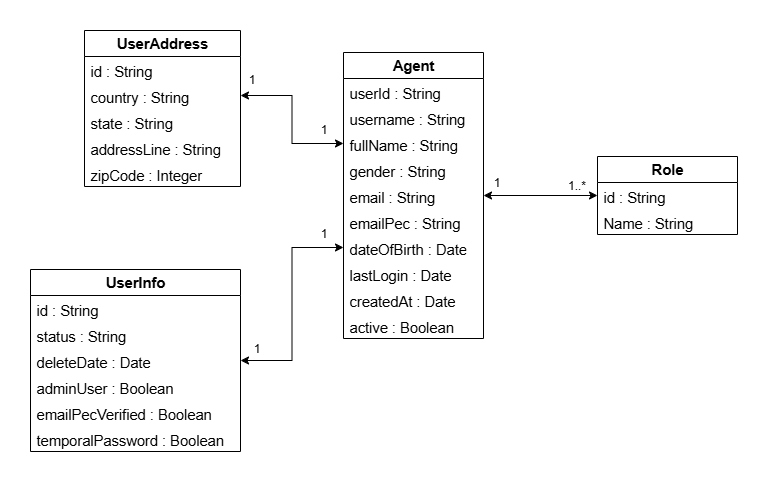

The diagram above was exported from draw.io. Its source (the exported page's mxGraphModel, read from the mxfile embedded in the PNG):
<mxGraphModel dx="1861" dy="540" grid="0" gridSize="10" guides="1" tooltips="1" connect="1" arrows="1" fold="1" page="1" pageScale="1" pageWidth="827" pageHeight="1169" math="0" shadow="0">
  <root>
    <mxCell id="0" />
    <mxCell id="1" parent="0" />
    <mxCell id="Igcqf5taTYpdPInG49i8-39" style="edgeStyle=orthogonalEdgeStyle;rounded=0;orthogonalLoop=1;jettySize=auto;html=1;entryX=0;entryY=0.5;entryDx=0;entryDy=0;strokeColor=default;startArrow=classic;startFill=1;" parent="1" source="Igcqf5taTYpdPInG49i8-4" target="Igcqf5taTYpdPInG49i8-22" edge="1">
      <mxGeometry relative="1" as="geometry" />
    </mxCell>
    <mxCell id="Igcqf5taTYpdPInG49i8-4" value="&lt;span id=&quot;docs-internal-guid-aced33e2-7fff-702f-51e1-bc226de704e4&quot;&gt;&lt;span style=&quot;font-size: 11pt; font-family: Arial, sans-serif; background-color: transparent; font-variant-numeric: normal; font-variant-east-asian: normal; font-variant-alternates: normal; font-variant-position: normal; font-variant-emoji: normal; vertical-align: baseline; white-space-collapse: preserve;&quot;&gt;&lt;b&gt;Agent&lt;/b&gt;&lt;/span&gt;&lt;/span&gt;" style="swimlane;fontStyle=0;childLayout=stackLayout;horizontal=1;startSize=26;fillColor=none;horizontalStack=0;resizeParent=1;resizeParentMax=0;resizeLast=0;collapsible=1;marginBottom=0;whiteSpace=wrap;html=1;" parent="1" vertex="1">
      <mxGeometry x="85" y="36" width="140" height="286" as="geometry" />
    </mxCell>
    <mxCell id="Igcqf5taTYpdPInG49i8-5" value="&lt;span id=&quot;docs-internal-guid-23f21267-7fff-27da-7493-ad5ca69e473f&quot;&gt;&lt;span style=&quot;font-size: 11pt; font-family: Arial, sans-serif; background-color: transparent; font-variant-numeric: normal; font-variant-east-asian: normal; font-variant-alternates: normal; font-variant-position: normal; font-variant-emoji: normal; vertical-align: baseline; white-space-collapse: preserve;&quot;&gt;userId : String&lt;/span&gt;&lt;/span&gt;" style="text;strokeColor=none;fillColor=none;align=left;verticalAlign=top;spacingLeft=4;spacingRight=4;overflow=hidden;rotatable=0;points=[[0,0.5],[1,0.5]];portConstraint=eastwest;whiteSpace=wrap;html=1;" parent="Igcqf5taTYpdPInG49i8-4" vertex="1">
      <mxGeometry y="26" width="140" height="26" as="geometry" />
    </mxCell>
    <mxCell id="Igcqf5taTYpdPInG49i8-6" value="&lt;span id=&quot;docs-internal-guid-363c211c-7fff-490d-a57f-9447b0e65c82&quot;&gt;&lt;span style=&quot;font-size: 11pt; font-family: Arial, sans-serif; background-color: transparent; font-variant-numeric: normal; font-variant-east-asian: normal; font-variant-alternates: normal; font-variant-position: normal; font-variant-emoji: normal; vertical-align: baseline; white-space-collapse: preserve;&quot;&gt;username&lt;/span&gt;&lt;/span&gt;&lt;span style=&quot;font-family: Arial, sans-serif; font-size: 14.6667px; white-space-collapse: preserve;&quot;&gt; : String&lt;/span&gt;" style="text;strokeColor=none;fillColor=none;align=left;verticalAlign=top;spacingLeft=4;spacingRight=4;overflow=hidden;rotatable=0;points=[[0,0.5],[1,0.5]];portConstraint=eastwest;whiteSpace=wrap;html=1;" parent="Igcqf5taTYpdPInG49i8-4" vertex="1">
      <mxGeometry y="52" width="140" height="26" as="geometry" />
    </mxCell>
    <mxCell id="Igcqf5taTYpdPInG49i8-7" value="&lt;span id=&quot;docs-internal-guid-e04b739e-7fff-60c2-c259-381310521e9b&quot;&gt;&lt;span style=&quot;font-size: 11pt; font-family: Arial, sans-serif; background-color: transparent; font-variant-numeric: normal; font-variant-east-asian: normal; font-variant-alternates: normal; font-variant-position: normal; font-variant-emoji: normal; vertical-align: baseline; white-space-collapse: preserve;&quot;&gt;fullName&lt;/span&gt;&lt;/span&gt;&lt;span style=&quot;font-family: Arial, sans-serif; font-size: 14.6667px; white-space-collapse: preserve;&quot;&gt; : String&lt;/span&gt;" style="text;strokeColor=none;fillColor=none;align=left;verticalAlign=top;spacingLeft=4;spacingRight=4;overflow=hidden;rotatable=0;points=[[0,0.5],[1,0.5]];portConstraint=eastwest;whiteSpace=wrap;html=1;" parent="Igcqf5taTYpdPInG49i8-4" vertex="1">
      <mxGeometry y="78" width="140" height="26" as="geometry" />
    </mxCell>
    <mxCell id="Igcqf5taTYpdPInG49i8-11" value="&lt;span id=&quot;docs-internal-guid-5572d274-7fff-9a45-a40e-762b7903797a&quot;&gt;&lt;span style=&quot;font-size: 11pt; font-family: Arial, sans-serif; background-color: transparent; font-variant-numeric: normal; font-variant-east-asian: normal; font-variant-alternates: normal; font-variant-position: normal; font-variant-emoji: normal; vertical-align: baseline; white-space-collapse: preserve;&quot;&gt;gender&lt;/span&gt;&lt;/span&gt;&lt;span style=&quot;font-family: Arial, sans-serif; font-size: 14.6667px; white-space-collapse: preserve;&quot;&gt; : String&lt;/span&gt;" style="text;strokeColor=none;fillColor=none;align=left;verticalAlign=top;spacingLeft=4;spacingRight=4;overflow=hidden;rotatable=0;points=[[0,0.5],[1,0.5]];portConstraint=eastwest;whiteSpace=wrap;html=1;" parent="Igcqf5taTYpdPInG49i8-4" vertex="1">
      <mxGeometry y="104" width="140" height="26" as="geometry" />
    </mxCell>
    <mxCell id="Igcqf5taTYpdPInG49i8-12" value="&lt;span id=&quot;docs-internal-guid-8a92ea87-7fff-cd8f-b729-8d514fc04160&quot;&gt;&lt;span style=&quot;font-size: 11pt; font-family: Arial, sans-serif; background-color: transparent; font-variant-numeric: normal; font-variant-east-asian: normal; font-variant-alternates: normal; font-variant-position: normal; font-variant-emoji: normal; vertical-align: baseline; white-space-collapse: preserve;&quot;&gt;email&lt;/span&gt;&lt;/span&gt;&lt;span style=&quot;font-family: Arial, sans-serif; font-size: 14.6667px; white-space-collapse: preserve;&quot;&gt; : String&lt;/span&gt;" style="text;strokeColor=none;fillColor=none;align=left;verticalAlign=top;spacingLeft=4;spacingRight=4;overflow=hidden;rotatable=0;points=[[0,0.5],[1,0.5]];portConstraint=eastwest;whiteSpace=wrap;html=1;" parent="Igcqf5taTYpdPInG49i8-4" vertex="1">
      <mxGeometry y="130" width="140" height="26" as="geometry" />
    </mxCell>
    <mxCell id="Igcqf5taTYpdPInG49i8-13" value="&lt;span id=&quot;docs-internal-guid-ba0945db-7fff-f196-73b8-dc7034a3919c&quot;&gt;&lt;span style=&quot;font-size: 11pt; font-family: Arial, sans-serif; background-color: transparent; font-variant-numeric: normal; font-variant-east-asian: normal; font-variant-alternates: normal; font-variant-position: normal; font-variant-emoji: normal; vertical-align: baseline; white-space-collapse: preserve;&quot;&gt;emailPec&lt;/span&gt;&lt;/span&gt;&lt;span style=&quot;font-family: Arial, sans-serif; font-size: 14.6667px; white-space-collapse: preserve;&quot;&gt; : String&lt;/span&gt;" style="text;strokeColor=none;fillColor=none;align=left;verticalAlign=top;spacingLeft=4;spacingRight=4;overflow=hidden;rotatable=0;points=[[0,0.5],[1,0.5]];portConstraint=eastwest;whiteSpace=wrap;html=1;" parent="Igcqf5taTYpdPInG49i8-4" vertex="1">
      <mxGeometry y="156" width="140" height="26" as="geometry" />
    </mxCell>
    <mxCell id="Igcqf5taTYpdPInG49i8-14" value="&lt;span id=&quot;docs-internal-guid-af4ef67b-7fff-603a-ae7b-c82ffabc9c6e&quot;&gt;&lt;span style=&quot;font-size: 11pt; font-family: Arial, sans-serif; background-color: transparent; font-variant-numeric: normal; font-variant-east-asian: normal; font-variant-alternates: normal; font-variant-position: normal; font-variant-emoji: normal; vertical-align: baseline; white-space-collapse: preserve;&quot;&gt;dateOfBirth&lt;/span&gt;&lt;/span&gt;&lt;span style=&quot;font-family: Arial, sans-serif; font-size: 14.6667px; white-space-collapse: preserve;&quot;&gt; : &lt;/span&gt;&lt;font face=&quot;Arial, sans-serif&quot;&gt;&lt;span style=&quot;font-size: 14.6667px; white-space-collapse: preserve;&quot;&gt;Date&lt;/span&gt;&lt;/font&gt;" style="text;strokeColor=none;fillColor=none;align=left;verticalAlign=top;spacingLeft=4;spacingRight=4;overflow=hidden;rotatable=0;points=[[0,0.5],[1,0.5]];portConstraint=eastwest;whiteSpace=wrap;html=1;" parent="Igcqf5taTYpdPInG49i8-4" vertex="1">
      <mxGeometry y="182" width="140" height="26" as="geometry" />
    </mxCell>
    <mxCell id="Igcqf5taTYpdPInG49i8-15" value="&lt;span id=&quot;docs-internal-guid-de1c10dd-7fff-7caa-8d89-e0fd67c071dd&quot;&gt;&lt;span style=&quot;font-size: 11pt; font-family: Arial, sans-serif; background-color: transparent; font-variant-numeric: normal; font-variant-east-asian: normal; font-variant-alternates: normal; font-variant-position: normal; font-variant-emoji: normal; vertical-align: baseline; white-space-collapse: preserve;&quot;&gt;lastLogin&lt;/span&gt;&lt;/span&gt;&lt;span style=&quot;font-family: Arial, sans-serif; font-size: 14.6667px; white-space-collapse: preserve;&quot;&gt; : &lt;/span&gt;&lt;font face=&quot;Arial, sans-serif&quot;&gt;&lt;span style=&quot;font-size: 14.6667px; white-space-collapse: preserve;&quot;&gt;Date&lt;/span&gt;&lt;/font&gt;" style="text;strokeColor=none;fillColor=none;align=left;verticalAlign=top;spacingLeft=4;spacingRight=4;overflow=hidden;rotatable=0;points=[[0,0.5],[1,0.5]];portConstraint=eastwest;whiteSpace=wrap;html=1;" parent="Igcqf5taTYpdPInG49i8-4" vertex="1">
      <mxGeometry y="208" width="140" height="26" as="geometry" />
    </mxCell>
    <mxCell id="Igcqf5taTYpdPInG49i8-16" value="&lt;span id=&quot;docs-internal-guid-54e186c1-7fff-9888-d787-44f910526832&quot;&gt;&lt;span style=&quot;font-size: 11pt; font-family: Arial, sans-serif; background-color: transparent; font-variant-numeric: normal; font-variant-east-asian: normal; font-variant-alternates: normal; font-variant-position: normal; font-variant-emoji: normal; vertical-align: baseline; white-space-collapse: preserve;&quot;&gt;createdAt&lt;/span&gt;&lt;/span&gt;&lt;span style=&quot;font-family: Arial, sans-serif; font-size: 14.6667px; white-space-collapse: preserve;&quot;&gt; : &lt;/span&gt;&lt;font face=&quot;Arial, sans-serif&quot;&gt;&lt;span style=&quot;font-size: 14.6667px; white-space-collapse: preserve;&quot;&gt;Date&lt;/span&gt;&lt;/font&gt;" style="text;strokeColor=none;fillColor=none;align=left;verticalAlign=top;spacingLeft=4;spacingRight=4;overflow=hidden;rotatable=0;points=[[0,0.5],[1,0.5]];portConstraint=eastwest;whiteSpace=wrap;html=1;" parent="Igcqf5taTYpdPInG49i8-4" vertex="1">
      <mxGeometry y="234" width="140" height="26" as="geometry" />
    </mxCell>
    <mxCell id="Igcqf5taTYpdPInG49i8-17" value="&lt;span id=&quot;docs-internal-guid-9933f817-7fff-d85e-e6a1-c1b12d882459&quot;&gt;&lt;span style=&quot;font-size: 11pt; font-family: Arial, sans-serif; background-color: transparent; font-variant-numeric: normal; font-variant-east-asian: normal; font-variant-alternates: normal; font-variant-position: normal; font-variant-emoji: normal; vertical-align: baseline; white-space-collapse: preserve;&quot;&gt;active : Boolean    &lt;/span&gt;&lt;/span&gt;" style="text;strokeColor=none;fillColor=none;align=left;verticalAlign=top;spacingLeft=4;spacingRight=4;overflow=hidden;rotatable=0;points=[[0,0.5],[1,0.5]];portConstraint=eastwest;whiteSpace=wrap;html=1;" parent="Igcqf5taTYpdPInG49i8-4" vertex="1">
      <mxGeometry y="260" width="140" height="26" as="geometry" />
    </mxCell>
    <mxCell id="Igcqf5taTYpdPInG49i8-18" value="&lt;span id=&quot;docs-internal-guid-730d5aa4-7fff-74c2-d93c-0c20072ae1aa&quot;&gt;&lt;span style=&quot;font-size: 11pt; font-family: Arial, sans-serif; background-color: transparent; font-variant-numeric: normal; font-variant-east-asian: normal; font-variant-alternates: normal; font-variant-position: normal; font-variant-emoji: normal; vertical-align: baseline; white-space-collapse: preserve;&quot;&gt;&lt;b&gt;Role&lt;/b&gt;&lt;/span&gt;&lt;/span&gt;" style="swimlane;fontStyle=0;childLayout=stackLayout;horizontal=1;startSize=26;fillColor=none;horizontalStack=0;resizeParent=1;resizeParentMax=0;resizeLast=0;collapsible=1;marginBottom=0;whiteSpace=wrap;html=1;" parent="1" vertex="1">
      <mxGeometry x="339" y="140" width="140" height="78" as="geometry" />
    </mxCell>
    <mxCell id="Igcqf5taTYpdPInG49i8-22" value="&lt;span id=&quot;docs-internal-guid-23f21267-7fff-27da-7493-ad5ca69e473f&quot;&gt;&lt;span style=&quot;font-size: 11pt; font-family: Arial, sans-serif; background-color: transparent; font-variant-numeric: normal; font-variant-east-asian: normal; font-variant-alternates: normal; font-variant-position: normal; font-variant-emoji: normal; vertical-align: baseline; white-space-collapse: preserve;&quot;&gt;id : String&lt;/span&gt;&lt;/span&gt;" style="text;strokeColor=none;fillColor=none;align=left;verticalAlign=top;spacingLeft=4;spacingRight=4;overflow=hidden;rotatable=0;points=[[0,0.5],[1,0.5]];portConstraint=eastwest;whiteSpace=wrap;html=1;" parent="Igcqf5taTYpdPInG49i8-18" vertex="1">
      <mxGeometry y="26" width="140" height="26" as="geometry" />
    </mxCell>
    <mxCell id="Igcqf5taTYpdPInG49i8-23" value="&lt;span id=&quot;docs-internal-guid-23f21267-7fff-27da-7493-ad5ca69e473f&quot;&gt;&lt;span style=&quot;font-size: 11pt; font-family: Arial, sans-serif; background-color: transparent; font-variant-numeric: normal; font-variant-east-asian: normal; font-variant-alternates: normal; font-variant-position: normal; font-variant-emoji: normal; vertical-align: baseline; white-space-collapse: preserve;&quot;&gt;Name&lt;/span&gt;&lt;/span&gt;&lt;span style=&quot;background-color: transparent; font-family: Arial, sans-serif; font-size: 11pt; white-space-collapse: preserve; color: light-dark(rgb(0, 0, 0), rgb(255, 255, 255));&quot;&gt; : String&lt;/span&gt;" style="text;strokeColor=none;fillColor=none;align=left;verticalAlign=top;spacingLeft=4;spacingRight=4;overflow=hidden;rotatable=0;points=[[0,0.5],[1,0.5]];portConstraint=eastwest;whiteSpace=wrap;html=1;" parent="Igcqf5taTYpdPInG49i8-18" vertex="1">
      <mxGeometry y="52" width="140" height="26" as="geometry" />
    </mxCell>
    <mxCell id="Igcqf5taTYpdPInG49i8-24" value="&lt;font face=&quot;Arial, sans-serif&quot;&gt;&lt;span style=&quot;font-size: 14.6667px; white-space-collapse: preserve;&quot;&gt;&lt;b&gt;UserInfo&lt;/b&gt;&lt;/span&gt;&lt;/font&gt;" style="swimlane;fontStyle=0;childLayout=stackLayout;horizontal=1;startSize=26;fillColor=none;horizontalStack=0;resizeParent=1;resizeParentMax=0;resizeLast=0;collapsible=1;marginBottom=0;whiteSpace=wrap;html=1;" parent="1" vertex="1">
      <mxGeometry x="-228" y="253" width="210" height="182" as="geometry" />
    </mxCell>
    <mxCell id="Igcqf5taTYpdPInG49i8-25" value="&lt;span id=&quot;docs-internal-guid-23f21267-7fff-27da-7493-ad5ca69e473f&quot;&gt;&lt;span style=&quot;font-size: 11pt; font-family: Arial, sans-serif; background-color: transparent; font-variant-numeric: normal; font-variant-east-asian: normal; font-variant-alternates: normal; font-variant-position: normal; font-variant-emoji: normal; vertical-align: baseline; white-space-collapse: preserve;&quot;&gt;id : String&lt;/span&gt;&lt;/span&gt;" style="text;strokeColor=none;fillColor=none;align=left;verticalAlign=top;spacingLeft=4;spacingRight=4;overflow=hidden;rotatable=0;points=[[0,0.5],[1,0.5]];portConstraint=eastwest;whiteSpace=wrap;html=1;" parent="Igcqf5taTYpdPInG49i8-24" vertex="1">
      <mxGeometry y="26" width="210" height="26" as="geometry" />
    </mxCell>
    <mxCell id="Igcqf5taTYpdPInG49i8-26" value="&lt;span style=&quot;background-color: transparent;&quot;&gt;&lt;font style=&quot;color: rgb(0, 0, 0);&quot;&gt;&lt;font face=&quot;Arial, sans-serif&quot;&gt;&lt;span style=&quot;font-size: 14.6667px; white-space-collapse: preserve;&quot;&gt;status&lt;/span&gt;&lt;/font&gt;&lt;font face=&quot;Arial, sans-serif&quot;&gt;&lt;span style=&quot;font-size: 11pt; white-space-collapse: preserve;&quot;&gt; : String&lt;/span&gt;&lt;/font&gt;&lt;/font&gt;&lt;/span&gt;" style="text;strokeColor=none;fillColor=none;align=left;verticalAlign=top;spacingLeft=4;spacingRight=4;overflow=hidden;rotatable=0;points=[[0,0.5],[1,0.5]];portConstraint=eastwest;whiteSpace=wrap;html=1;" parent="Igcqf5taTYpdPInG49i8-24" vertex="1">
      <mxGeometry y="52" width="210" height="26" as="geometry" />
    </mxCell>
    <mxCell id="Igcqf5taTYpdPInG49i8-28" value="&lt;font face=&quot;Arial, sans-serif&quot;&gt;&lt;span style=&quot;font-size: 14.6667px; white-space-collapse: preserve;&quot;&gt;deleteDate : Date&lt;/span&gt;&lt;/font&gt;" style="text;strokeColor=none;fillColor=none;align=left;verticalAlign=top;spacingLeft=4;spacingRight=4;overflow=hidden;rotatable=0;points=[[0,0.5],[1,0.5]];portConstraint=eastwest;whiteSpace=wrap;html=1;" parent="Igcqf5taTYpdPInG49i8-24" vertex="1">
      <mxGeometry y="78" width="210" height="26" as="geometry" />
    </mxCell>
    <mxCell id="Igcqf5taTYpdPInG49i8-29" value="&lt;font face=&quot;Arial, sans-serif&quot;&gt;&lt;span style=&quot;font-size: 14.6667px; white-space-collapse: preserve;&quot;&gt;adminUser : Boolean&lt;/span&gt;&lt;/font&gt;" style="text;strokeColor=none;fillColor=none;align=left;verticalAlign=top;spacingLeft=4;spacingRight=4;overflow=hidden;rotatable=0;points=[[0,0.5],[1,0.5]];portConstraint=eastwest;whiteSpace=wrap;html=1;" parent="Igcqf5taTYpdPInG49i8-24" vertex="1">
      <mxGeometry y="104" width="210" height="26" as="geometry" />
    </mxCell>
    <mxCell id="Igcqf5taTYpdPInG49i8-30" value="&lt;font face=&quot;Arial, sans-serif&quot;&gt;&lt;span style=&quot;font-size: 14.6667px; white-space-collapse: preserve;&quot;&gt;emailPecVerified : Boolean&lt;/span&gt;&lt;/font&gt;" style="text;strokeColor=none;fillColor=none;align=left;verticalAlign=top;spacingLeft=4;spacingRight=4;overflow=hidden;rotatable=0;points=[[0,0.5],[1,0.5]];portConstraint=eastwest;whiteSpace=wrap;html=1;" parent="Igcqf5taTYpdPInG49i8-24" vertex="1">
      <mxGeometry y="130" width="210" height="26" as="geometry" />
    </mxCell>
    <mxCell id="Igcqf5taTYpdPInG49i8-31" value="&lt;font face=&quot;Arial, sans-serif&quot;&gt;&lt;span style=&quot;font-size: 14.6667px; white-space-collapse: preserve;&quot;&gt;temporalPassword : Boolean&lt;/span&gt;&lt;/font&gt;&amp;nbsp;" style="text;strokeColor=none;fillColor=none;align=left;verticalAlign=top;spacingLeft=4;spacingRight=4;overflow=hidden;rotatable=0;points=[[0,0.5],[1,0.5]];portConstraint=eastwest;whiteSpace=wrap;html=1;" parent="Igcqf5taTYpdPInG49i8-24" vertex="1">
      <mxGeometry y="156" width="210" height="26" as="geometry" />
    </mxCell>
    <mxCell id="Igcqf5taTYpdPInG49i8-33" value="&lt;font face=&quot;Arial, sans-serif&quot;&gt;&lt;span style=&quot;font-size: 14.6667px; white-space-collapse: preserve;&quot;&gt;&lt;b&gt;UserAddress&lt;/b&gt;&lt;/span&gt;&lt;/font&gt;" style="swimlane;fontStyle=0;childLayout=stackLayout;horizontal=1;startSize=26;fillColor=none;horizontalStack=0;resizeParent=1;resizeParentMax=0;resizeLast=0;collapsible=1;marginBottom=0;whiteSpace=wrap;html=1;" parent="1" vertex="1">
      <mxGeometry x="-174" y="14" width="156" height="156" as="geometry" />
    </mxCell>
    <mxCell id="Igcqf5taTYpdPInG49i8-34" value="&lt;span id=&quot;docs-internal-guid-23f21267-7fff-27da-7493-ad5ca69e473f&quot;&gt;&lt;span style=&quot;font-size: 11pt; font-family: Arial, sans-serif; background-color: transparent; font-variant-numeric: normal; font-variant-east-asian: normal; font-variant-alternates: normal; font-variant-position: normal; font-variant-emoji: normal; vertical-align: baseline; white-space-collapse: preserve;&quot;&gt;id : String&lt;/span&gt;&lt;/span&gt;" style="text;strokeColor=none;fillColor=none;align=left;verticalAlign=top;spacingLeft=4;spacingRight=4;overflow=hidden;rotatable=0;points=[[0,0.5],[1,0.5]];portConstraint=eastwest;whiteSpace=wrap;html=1;" parent="Igcqf5taTYpdPInG49i8-33" vertex="1">
      <mxGeometry y="26" width="156" height="26" as="geometry" />
    </mxCell>
    <mxCell id="Igcqf5taTYpdPInG49i8-35" value="&lt;font face=&quot;Arial, sans-serif&quot;&gt;&lt;span style=&quot;font-size: 14.6667px; white-space-collapse: preserve;&quot;&gt;country : String&lt;/span&gt;&lt;/font&gt;" style="text;strokeColor=none;fillColor=none;align=left;verticalAlign=top;spacingLeft=4;spacingRight=4;overflow=hidden;rotatable=0;points=[[0,0.5],[1,0.5]];portConstraint=eastwest;whiteSpace=wrap;html=1;" parent="Igcqf5taTYpdPInG49i8-33" vertex="1">
      <mxGeometry y="52" width="156" height="26" as="geometry" />
    </mxCell>
    <mxCell id="Igcqf5taTYpdPInG49i8-36" value="&lt;font face=&quot;Arial, sans-serif&quot;&gt;&lt;span style=&quot;font-size: 14.6667px; white-space-collapse: preserve;&quot;&gt;state : String&lt;/span&gt;&lt;/font&gt;&amp;nbsp;" style="text;strokeColor=none;fillColor=none;align=left;verticalAlign=top;spacingLeft=4;spacingRight=4;overflow=hidden;rotatable=0;points=[[0,0.5],[1,0.5]];portConstraint=eastwest;whiteSpace=wrap;html=1;" parent="Igcqf5taTYpdPInG49i8-33" vertex="1">
      <mxGeometry y="78" width="156" height="26" as="geometry" />
    </mxCell>
    <mxCell id="Igcqf5taTYpdPInG49i8-37" value="&lt;font face=&quot;Arial, sans-serif&quot;&gt;&lt;span style=&quot;font-size: 14.6667px; white-space-collapse: preserve;&quot;&gt;addressLine : String&lt;/span&gt;&lt;/font&gt;" style="text;strokeColor=none;fillColor=none;align=left;verticalAlign=top;spacingLeft=4;spacingRight=4;overflow=hidden;rotatable=0;points=[[0,0.5],[1,0.5]];portConstraint=eastwest;whiteSpace=wrap;html=1;" parent="Igcqf5taTYpdPInG49i8-33" vertex="1">
      <mxGeometry y="104" width="156" height="26" as="geometry" />
    </mxCell>
    <mxCell id="Igcqf5taTYpdPInG49i8-38" value="&lt;font face=&quot;Arial, sans-serif&quot;&gt;&lt;span style=&quot;font-size: 14.6667px; white-space-collapse: preserve;&quot;&gt;zipCode : Integer&lt;/span&gt;&lt;/font&gt;" style="text;strokeColor=none;fillColor=none;align=left;verticalAlign=top;spacingLeft=4;spacingRight=4;overflow=hidden;rotatable=0;points=[[0,0.5],[1,0.5]];portConstraint=eastwest;whiteSpace=wrap;html=1;" parent="Igcqf5taTYpdPInG49i8-33" vertex="1">
      <mxGeometry y="130" width="156" height="26" as="geometry" />
    </mxCell>
    <mxCell id="Igcqf5taTYpdPInG49i8-40" value="1" style="text;html=1;align=center;verticalAlign=middle;resizable=0;points=[];autosize=1;strokeColor=none;fillColor=none;" parent="1" vertex="1">
      <mxGeometry x="225" y="153" width="25" height="26" as="geometry" />
    </mxCell>
    <mxCell id="Igcqf5taTYpdPInG49i8-41" value="1..*" style="text;html=1;align=center;verticalAlign=middle;resizable=0;points=[];autosize=1;strokeColor=none;fillColor=none;" parent="1" vertex="1">
      <mxGeometry x="300" y="156" width="36" height="26" as="geometry" />
    </mxCell>
    <mxCell id="Igcqf5taTYpdPInG49i8-42" style="edgeStyle=orthogonalEdgeStyle;rounded=0;orthogonalLoop=1;jettySize=auto;html=1;entryX=1;entryY=0.5;entryDx=0;entryDy=0;startArrow=classic;startFill=1;" parent="1" source="Igcqf5taTYpdPInG49i8-7" target="Igcqf5taTYpdPInG49i8-35" edge="1">
      <mxGeometry relative="1" as="geometry" />
    </mxCell>
    <mxCell id="Igcqf5taTYpdPInG49i8-43" style="edgeStyle=orthogonalEdgeStyle;rounded=0;orthogonalLoop=1;jettySize=auto;html=1;entryX=1;entryY=0.5;entryDx=0;entryDy=0;startArrow=classic;startFill=1;" parent="1" source="Igcqf5taTYpdPInG49i8-14" target="Igcqf5taTYpdPInG49i8-28" edge="1">
      <mxGeometry relative="1" as="geometry" />
    </mxCell>
    <mxCell id="Igcqf5taTYpdPInG49i8-44" value="1" style="text;html=1;align=center;verticalAlign=middle;resizable=0;points=[];autosize=1;strokeColor=none;fillColor=none;" parent="1" vertex="1">
      <mxGeometry x="-20" y="50" width="25" height="26" as="geometry" />
    </mxCell>
    <mxCell id="Igcqf5taTYpdPInG49i8-45" value="1" style="text;html=1;align=center;verticalAlign=middle;resizable=0;points=[];autosize=1;strokeColor=none;fillColor=none;" parent="1" vertex="1">
      <mxGeometry x="-15" y="319" width="25" height="26" as="geometry" />
    </mxCell>
    <mxCell id="Igcqf5taTYpdPInG49i8-46" value="1" style="text;html=1;align=center;verticalAlign=middle;resizable=0;points=[];autosize=1;strokeColor=none;fillColor=none;" parent="1" vertex="1">
      <mxGeometry x="52" y="100" width="25" height="26" as="geometry" />
    </mxCell>
    <mxCell id="Igcqf5taTYpdPInG49i8-47" value="1" style="text;html=1;align=center;verticalAlign=middle;resizable=0;points=[];autosize=1;strokeColor=none;fillColor=none;" parent="1" vertex="1">
      <mxGeometry x="52" y="204" width="25" height="26" as="geometry" />
    </mxCell>
  </root>
</mxGraphModel>